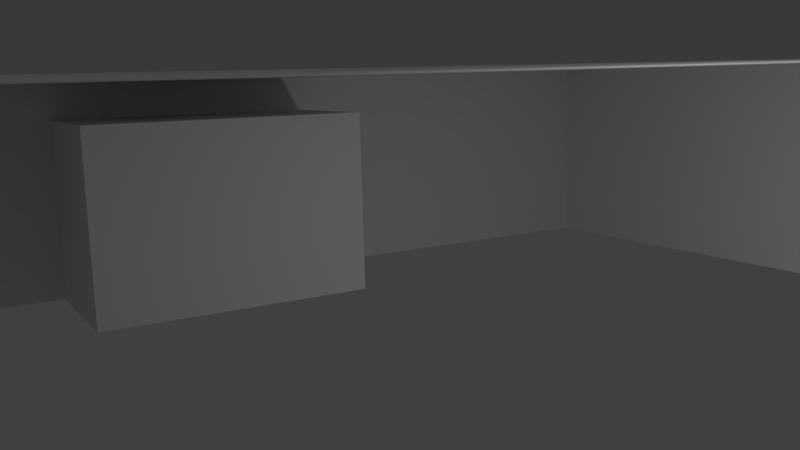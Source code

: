 # Source: garage.blend  (saved by Blender 2.78.0; exported with 4.5.12 LTS)
import bpy
from mathutils import Matrix  # noqa: F401  (used for matrix-valued properties, if any)

bpy.ops.wm.read_factory_settings(use_empty=True)
scene = bpy.context.scene
scene.name = 'Scene'

# ---- collections
col_collection_1 = bpy.data.collections.new('Collection 1'); scene.collection.children.link(col_collection_1)

# ---- materials (node trees are filled in below, after node groups)
mat_material = bpy.data.materials.new('Material')
mat_material.alpha_threshold = 0.0
mat_material.use_transparent_shadow = False
mat_material.roughness = 0.5
mat_material.specular_intensity = 0.1
mat_material.line_color = (0.0, 0.0, 0.0, 1.0)

# ---- material node trees

# ---- world
world_world = bpy.data.worlds.new('World'); scene.world = world_world
world_world.color = (0.05088, 0.05088, 0.05088)
world_world.use_sun_shadow = False
world_world.sun_shadow_jitter_overblur = 0.0
world_world.cycles.sampling_method = 'MANUAL'

# ---- cameras
cam_camera = bpy.data.cameras.new('Camera')
cam_camera.clip_end = 100.0
cam_camera.lens = 35.0
cam_camera.sensor_width = 32.0
cam_camera.sensor_height = 18.0
cam_camera.ortho_scale = 7.314
cam_camera.dof.focus_distance = 0.0
cam_camera.dof.aperture_fstop = 128.0

# ---- lights
light_lamp = bpy.data.lights.new('Lamp', 'POINT')
light_lamp.transmission_factor = 0.0
light_lamp.cutoff_distance = 30.0
light_lamp.energy = 100.0
light_lamp.shadow_buffer_clip_start = 1.001
light_lamp.shadow_soft_size = 0.1
light_lamp.shadow_maximum_resolution = 0.006
light_lamp.use_absolute_resolution = True

# ---- meshes
me_cube = bpy.data.meshes.new('Cube')
me_cube.from_pydata([(6.782, 7.43, -0.07369), (6.782, -7.43, -0.07369), (-6.782, -7.43, -0.07369), (-6.782, 7.43, -0.07369), (6.116, 6.7, 4.663), (6.116, -6.7, 4.663), (-6.116, -6.7, 4.663), (-6.116, 6.7, 4.663), (1.529, 3.35, 4.45), (1.317e-06, 7.43, -0.07369), (6.782, 7.43, 2.47), (1.047e-07, -7.43, -0.07369), (6.782, -7.43, 2.47), (-6.782, 2.411e-06, -0.07369), (-6.782, -7.43, 2.47), (-6.782, 7.43, 2.47), (6.116, -3.516e-06, 4.663), (1.475e-06, 6.7, 4.663), (-3.264e-06, -6.7, 4.663), (-6.116, 1.276e-06, 4.663), (5.086, 10.58, -0.07369), (-6.782, 1.968e-06, 2.47), (-1.916e-06, -7.43, 2.47), (1.529, 1.675, 4.45), (-2.675, -2.355, 3.106), (3.058, -2.318e-06, 4.45), (4.587, 3.35, 4.45), (-3.391, 7.43, -0.07369), (6.782, 7.43, 3.742), (-3.391, -7.43, -0.07369), (6.782, -7.43, 3.742), (-6.782, 3.715, -0.07369), (-6.782, -7.43, 3.742), (-6.782, 7.43, 3.742), (6.116, -3.35, 4.663), (-3.058, 6.7, 4.663), (-3.058, -6.7, 4.663), (-6.116, 3.35, 4.663), (3.058, 3.35, 4.45), (3.391, 7.43, -0.07369), (6.782, 7.43, 1.198), (3.391, -7.43, -0.07369), (6.782, -7.43, 1.198), (-6.782, -3.715, -0.07369), (-6.782, -7.43, 1.198), (-6.782, 7.43, 1.198), (6.116, 3.35, 4.663), (3.058, 6.7, 4.663), (3.058, -6.7, 4.663), (-6.116, -3.35, 4.663), (-3.391, 7.43, 2.47), (5.086, 10.58, 2.47), (1.722e-06, 7.43, 3.742), (5.086, 10.58, 1.834), (-6.782, 3.715, 2.47), (-6.782, -3.715, 2.47), (-6.782, 2.19e-06, 1.198), (-6.782, 1.747e-06, 3.742), (-3.391, -7.43, 2.47), (3.391, -7.43, 2.47), (-9.059e-07, -7.43, 1.198), (-2.725e-06, -7.43, 3.742), (-4.587, 1.675, 4.45), (-1.529, 1.675, 4.45), (-1.529, 5.025, 4.45), (6.782, -3.306e-06, 3.742), (5.086, 10.58, 3.106), (5.086, 10.58, 0.5623), (1.695, 9.044, 3.106), (-3.391, 11.95, -0.07369), (1.529, -1.719e-06, 4.45), (2.898e-07, 3.35, 4.45), (8.822e-07, 5.025, 4.45), (-2.08e-06, -3.35, 4.45), (-1.487e-06, -1.675, 4.45), (-6.116, -3.35, 4.45), (-6.116, -5.025, 4.45), (-3.391, 11.95, 1.834), (5.086, 9.044, 1.834), (5.086, 9.044, 0.5623), (6.782, 4.71, 3.742), (-4.587, 5.025, 4.45), (4.587, 1.675, 4.45), (3.391, -7.43, 3.742), (3.391, -7.43, 1.198), (-3.391, -7.43, 1.198), (-6.782, -3.715, 3.742), (-6.782, -3.715, 1.198), (-6.782, 3.715, 1.198), (5.086, 10.58, 1.198), (3.391, 7.43, 3.742), (-3.391, 7.43, 3.742), (-3.391, 7.43, 1.198), (-6.782, 3.715, 3.742), (-3.391, -7.43, 3.742), (6.782, -4.71, 3.742), (5.086, 9.044, 3.106), (3.058, -6.7, 4.45), (6.782, -7.065, -0.07369), (-5.086, 7.43, -0.07369), (6.782, 7.43, 4.378), (-5.086, -7.43, -0.07369), (6.782, -7.43, 4.378), (-6.782, 5.572, -0.07369), (-6.782, -7.43, 4.378), (-6.782, 7.43, 4.378), (6.116, -5.025, 4.663), (-4.587, 6.7, 4.663), (-4.587, -6.7, 4.663), (-6.116, 5.025, 4.663), (3.058, 5.025, 4.45), (1.695, 7.43, -0.07369), (6.782, 7.43, 1.834), (1.695, -7.43, -0.07369), (6.782, -7.43, 1.834), (-6.782, -1.857, -0.07369), (-6.782, -7.43, 1.834), (-6.782, 7.43, 1.834), (6.116, 1.675, 4.663), (1.529, 6.7, 4.663), (1.529, -6.7, 4.663), (-6.116, -1.675, 4.663), (-5.086, 7.43, 2.47), (-2.675, -4.71, 3.106), (1.722e-06, 7.43, 4.378), (-2.675, -4.71, 1.834), (-6.782, 5.572, 2.47), (-6.782, -1.857, 2.47), (-6.782, 2.3e-06, 0.5623), (-6.782, 1.858e-06, 3.106), (-5.086, -7.43, 2.47), (1.695, -7.43, 2.47), (-4.006e-07, -7.43, 0.5623), (-2.321e-06, -7.43, 3.106), (6.782, -7.065, 2.47), (4.587, 5.025, 4.45), (1.529, 5.025, 4.45), (4.587, -5.025, 4.45), (-1.695, 9.044, 3.106), (-3.391, 11.95, 1.198), (5.086, 11.95, 1.198), (-3.391, 9.044, 3.106), (-6.116, -6.7, 4.45), (4.587, -6.7, 4.45), (3.058, 6.7, 4.45), (4.587, 6.7, 4.45), (3.058, 1.675, 4.45), (-1.695, 7.43, -0.07369), (6.782, 7.43, 3.106), (-1.695, -7.43, -0.07369), (6.782, -7.43, 3.106), (-6.782, 1.857, -0.07369), (-6.782, -7.43, 3.106), (-6.782, 7.43, 3.106), (6.116, -1.675, 4.663), (-1.529, 6.7, 4.663), (-1.529, -6.7, 4.663), (-6.116, 1.675, 4.663), (6.782, 7.065, -0.07369), (5.086, 7.43, -0.07369), (6.782, 7.43, 0.5623), (5.086, -7.43, -0.07369), (6.782, -7.43, 0.5623), (-6.782, -5.572, -0.07369), (-6.782, -7.43, 0.5623), (-6.782, 7.43, 0.5623), (6.116, 5.025, 4.663), (4.587, 6.7, 4.663), (4.587, -6.7, 4.663), (-6.116, -5.025, 4.663), (-2.675, -4.71, 0.5623), (5.086, 7.43, 2.47), (1.722e-06, 7.43, 3.106), (-2.675, -4.71, 1.198), (-6.782, 1.857, 2.47), (-6.782, -5.572, 2.47), (-6.782, 2.079e-06, 1.834), (-6.782, 1.636e-06, 4.378), (-1.695, -7.43, 2.47), (5.086, -7.43, 2.47), (-1.411e-06, -7.43, 1.834), (-3.129e-06, -7.43, 4.378), (4.587, -1.675, 4.45), (6.782, 7.065, 2.47), (1.529, -1.675, 4.45), (6.782, -3.346e-06, 4.378), (3.391, 9.044, 3.106), (2.025e-06, 9.044, 3.106), (-3.391, 9.044, 0.5623), (-3.391, 9.044, 1.834), (6.116, 3.35, 4.45), (-4.587, 3.35, 4.45), (6.116, 5.025, 4.45), (-6.116, 3.35, 4.45), (-6.116, 1.675, 4.45), (-1.529, 3.35, 4.45), (-3.058, -6.7, 4.45), (-1.529, -6.7, 4.45), (-3.058, 6.7, 4.45), (-3.058, 3.35, 4.45), (-1.529, 6.7, 4.45), (6.116, -3.35, 4.45), (-4.587, -6.7, 4.45), (6.116, -1.675, 4.45), (-1.529, -5.207e-07, 4.45), (4.587, -2.917e-06, 4.45), (-3.391, 9.044, 1.198), (3.391, 11.95, 0.5623), (5.086, 11.95, 0.5623), (5.086, 11.95, 2.47), (-1.695, 11.95, 1.198), (5.086, 9.044, 1.198), (2.278e-06, 11.95, 1.198), (-3.391, 11.95, 3.106), (-3.391, 11.95, 2.47), (3.391, 11.95, 2.47), (5.086, 9.044, 2.47), (-3.391, 9.044, 2.47), (6.782, 2.355, 3.742), (6.782, 7.065, 3.742), (-1.529, -5.025, 4.45), (6.782, 3.715, 4.378), (-1.529, -1.675, 4.45), (6.782, 7.065, 1.198), (-4.587, -1.675, 4.45), (6.116, 6.7, 4.45), (6.782, -7.065, 1.198), (-4.587, -3.35, 4.45), (1.621e-06, 9.044, -0.07369), (1.695, 9.044, -0.07369), (1.695, -7.43, 3.742), (5.086, -7.43, 3.742), (3.391, -7.43, 3.106), (3.391, -7.43, 4.378), (1.695, -7.43, 1.198), (5.086, -7.43, 1.198), (3.391, -7.43, 0.5623), (3.391, -7.43, 1.834), (-5.086, -7.43, 1.198), (-1.695, -7.43, 1.198), (-3.391, -7.43, 0.5623), (-3.391, -7.43, 1.834), (-6.782, -1.857, 3.742), (-6.782, -5.572, 3.742), (-6.782, -3.715, 3.106), (-6.782, -3.715, 4.378), (-6.782, -1.857, 1.198), (-6.782, -5.572, 1.198), (-6.782, -3.715, 0.5623), (-6.782, -3.715, 1.834), (-6.782, 5.572, 1.198), (-6.782, 1.857, 1.198), (-6.782, 3.715, 0.5623), (-6.782, 3.715, 1.834), (-2.675, -2.355, 1.198), (5.086, 7.43, 1.198), (-2.675, 4.216e-07, 1.198), (-2.675, -1.398e-07, 1.834), (1.695, 7.43, 3.742), (5.086, 7.43, 3.742), (3.391, 7.43, 4.378), (3.391, 7.43, 3.106), (-5.086, 7.43, 3.742), (-1.695, 7.43, 3.742), (-3.391, 7.43, 4.378), (-3.391, 7.43, 3.106), (-5.086, 7.43, 1.198), (1.695, 10.58, -0.07369), (-3.391, 7.43, 1.834), (-3.391, 7.43, 0.5623), (-6.782, 5.572, 3.742), (-6.782, 1.857, 3.742), (-6.782, 3.715, 3.106), (-6.782, 3.715, 4.378), (-5.086, -7.43, 3.742), (-1.695, -7.43, 3.742), (-3.391, -7.43, 3.106), (-3.391, -7.43, 4.378), (6.782, -7.065, 3.742), (6.782, -2.355, 3.742), (-3.058, -1.675, 4.45), (6.782, -3.715, 4.378), (3.391, 11.95, 3.106), (3.391, 9.044, -0.07369), (5.086, 9.044, -0.07369), (-3.391, 9.044, -0.07369), (-6.116, 6.7, 4.45), (-8.948e-07, -1.12e-06, 4.45), (-3.025e-07, 1.675, 4.45), (-2.672e-06, -5.025, 4.45), (-6.116, 1.276e-06, 4.45), (-6.116, -1.675, 4.45), (-4.587, 6.7, 4.45), (-1.695, 9.044, -0.07369), (5.086, 11.95, 3.106), (-1.695, 11.95, 3.106), (6.782, -1.857, 4.378), (-3.058, -5.025, 4.45), (6.782, -7.065, 3.106), (-1.695, -7.43, 4.378), (-1.695, -7.43, 3.106), (-5.086, -7.43, 3.106), (-6.782, 1.857, 4.378), (-6.782, 1.857, 3.106), (-6.782, 5.572, 3.106), (2.328e-06, 10.58, 3.106), (3.391, 10.58, 3.106), (-5.086, 7.43, 1.834), (-1.695, 7.43, 3.106), (-1.695, 7.43, 4.378), (-5.086, 7.43, 4.378), (5.086, 7.43, 3.106), (5.086, 7.43, 4.378), (1.695, 7.43, 4.378), (5.086, 7.43, 0.5623), (5.086, 7.43, 1.834), (1.695, 10.58, 3.106), (-6.782, 1.857, 1.834), (-6.782, 1.857, 0.5623), (-6.782, 5.572, 0.5623), (-6.782, -5.572, 1.834), (-6.782, -5.572, 0.5623), (-6.782, -1.857, 0.5623), (-6.782, -5.572, 4.378), (-6.782, -5.572, 3.106), (-6.782, -1.857, 3.106), (-1.695, -7.43, 1.834), (-1.695, -7.43, 0.5623), (-5.086, -7.43, 0.5623), (5.086, -7.43, 1.834), (5.086, -7.43, 0.5623), (1.695, -7.43, 0.5623), (5.086, -7.43, 4.378), (5.086, -7.43, 3.106), (1.695, -7.43, 3.106), (1.529, -3.35, 4.45), (4.587, -3.35, 4.45), (6.782, -7.065, 0.5623), (6.782, 7.065, 1.834), (6.782, 7.065, 0.5623), (3.058, -3.35, 4.45), (6.782, 5.572, 4.378), (6.782, 7.065, 3.106), (3.058, -1.675, 4.45), (-1.695, 11.95, 2.47), (-2.672e-06, -5.025, 6.642), (-2.08e-06, -3.35, 6.642), (-4.587, -5.025, 6.642), (-3.058, -5.025, 6.642), (-3.058, -3.35, 6.642), (-4.587, -3.35, 6.642), (-4.587, -1.675, 6.642), (-1.487e-06, -1.675, 6.642), (-3.264e-06, -6.7, 4.45), (1.529, -6.7, 4.45), (6.116, -6.7, 4.45), (-3.058, 5.025, 4.45), (-3.058, 1.675, 4.45), (1.475e-06, 6.7, 4.45), (-3.058, 7.827e-08, 4.45), (-4.587, 6.773e-07, 4.45), (1.529, 6.7, 4.45), (6.116, -3.516e-06, 4.45), (6.116, 1.675, 4.45), (6.116, -5.025, 4.45), (-1.529, -1.675, 6.642), (-3.058, -1.675, 6.642), (-1.529, -5.025, 6.642), (6.782, 1.857, 4.378), (3.058, -5.025, 4.45), (6.782, -7.065, 1.834), (1.695, -7.43, 4.378), (1.695, -7.43, 1.834), (-5.086, -7.43, 1.834), (-6.782, -1.857, 4.378), (-6.782, -1.857, 1.834), (-6.782, 5.572, 1.834), (-2.675, -4.71, 2.47), (1.695, 7.43, 3.106), (-5.086, 7.43, 3.106), (-5.086, 7.43, 0.5623), (-6.782, 5.572, 4.378), (-5.086, -7.43, 4.378), (6.782, -5.572, 4.378), (-1.529, -3.35, 6.642), (-6.116, 5.025, 4.45), (-5.25, 2.355, -0.0737), (-5.25, 1.999e-06, -0.0737), (-5.25, 2.355, 2.47), (-5.25, -2.464e-07, 2.47), (-5.25, 1.438e-06, 0.5623), (-5.25, -8.079e-07, 3.106), (-5.25, -2.355, -0.0737), (-5.25, -4.71, -0.0737), (-5.25, 7.065, -0.0737), (-5.25, 4.71, -0.0737), (6.782, -9.042, -0.0737), (-5.25, -4.71, 2.47), (-5.25, 7.065, 2.47), (-5.25, 4.71, 2.47), (-5.25, 3.15e-07, 1.834), (-5.25, 8.765e-07, 1.198), (-5.25, 2.355, 3.742), (-5.25, -1.369e-06, 3.742), (-5.25, 7.065, 3.742), (-5.25, 4.71, 3.742), (-5.25, 4.71, 3.106), (-5.25, 2.355, 1.198), (-5.25, 7.065, 1.198), (-5.25, 4.71, 1.198), (-5.25, 4.71, 0.5623), (-5.25, 4.71, 1.834), (6.782, -9.042, 1.834), (-5.25, -4.71, 1.198), (-5.25, -4.71, 0.5623), (-5.25, -4.71, 1.834), (-5.25, -2.355, 3.742), (-5.25, -4.71, 3.742), (-5.25, -4.71, 3.106), (-5.25, -7.065, -0.0737), (-5.25, -7.065, 2.47), (-5.25, -7.065, 1.198), (-5.25, -7.065, 3.742), (-5.25, -2.355, 3.106), (-5.25, -7.065, 3.106), (6.782, -9.042, 1.198), (6.782, -9.042, 0.5623), (-5.25, -7.065, 0.5623), (-5.25, 7.065, 1.834), (-5.25, 7.065, 0.5623), (-5.25, 2.355, 0.5623), (-5.25, 7.065, 3.106), (-5.25, 2.355, 3.106), (-5.25, 2.355, 1.834), (-5.25, -7.065, 1.834), (1.529, -5.025, 4.45), (-4.587, -5.025, 4.45), (-1.695, 10.58, 3.106), (-3.391, 10.58, 3.106), (-2.675, -2.355, 2.47), (-2.675, -4.71, -0.0737), (-3.391, 10.58, 1.834), (-1.695, 10.58, -0.07369), (-2.675, -2.355, -0.0737), (-3.391, 10.58, 0.5623), (-3.391, 10.58, -0.07369), (-3.391, 10.58, 1.198), (-2.675, -7.013e-07, 2.47), (-3.391, 10.58, 2.47), (-2.675, -1.263e-06, 3.106), (3.391, 10.58, -0.07369), (-2.675, 1.545e-06, -0.0737), (1.924e-06, 10.58, -0.07369), (-2.675, 9.831e-07, 0.5623), (-3.391, 11.95, 0.5623), (-1.695, 11.95, 0.5623), (2.177e-06, 11.95, 0.5623), (-1.695, 11.95, -0.07369), (-1.695, 11.95, 1.834), (2.379e-06, 11.95, 1.834), (5.086, 11.95, -0.07369), (5.086, 11.95, 1.834), (3.391, 11.95, 1.834), (1.695, 11.95, 1.834), (2.48e-06, 11.95, 3.106), (1.695, 11.95, 2.47), (1.695, 11.95, 1.198), (1.695, 11.95, 0.5623), (1.695, 11.95, -0.07369), (1.695, 11.95, 3.106), (3.391, 11.95, -0.07369), (3.391, 11.95, 1.198), (2.075e-06, 11.95, -0.07369), (2.48e-06, 11.95, 2.47), (-2.675, -2.355, 1.834), (-2.675, -2.355, 0.5623), (5.086, -9.042, -0.0737), (5.086, -9.042, 1.198), (5.086, -9.042, 1.834), (5.086, -9.042, 0.5623)], [], [(82, 146, 25, 205), (208, 460, 470, 207), (383, 106, 5, 102), (382, 108, 6, 104), (381, 109, 7, 105), (380, 99, 3, 165), (379, 122, 15, 153), (254, 474, 125, 173), (447, 449, 24, 439), (376, 126, 15, 117), (375, 127, 21, 176), (374, 121, 19, 177), (373, 130, 14, 116), (372, 131, 22, 180), (371, 120, 18, 181), (370, 134, 12, 114), (439, 24, 123, 377), (368, 118, 16, 185), (461, 140, 471, 462), (463, 466, 212, 459), (465, 463, 459, 473), (64, 356, 199, 195), (358, 200, 64, 72), (72, 64, 195, 71), (292, 286, 385, 81), (227, 75, 76, 436), (289, 73, 346, 345), (198, 292, 81, 356), (297, 436, 202, 196), (335, 73, 289, 435), (63, 357, 359, 204), (356, 81, 191, 199), (26, 38, 146, 82), (209, 461, 462, 215), (285, 188, 444, 445), (189, 217, 448, 441), (141, 138, 437, 438), (78, 211, 89, 53), (229, 228, 452, 267), (186, 96, 66, 306), (188, 206, 446, 444), (138, 187, 305, 437), (474, 439, 377, 125), (475, 254, 173, 170), (341, 166, 46, 221), (67, 20, 460, 208), (316, 306, 282, 469), (442, 445, 69, 457), (337, 226, 42, 162), (452, 442, 457, 472), (20, 450, 470, 460), (334, 230, 61, 133), (333, 231, 83, 232), (332, 168, 48, 233), (331, 234, 60, 132), (330, 235, 84, 236), (329, 179, 59, 237), (328, 238, 44, 164), (327, 239, 85, 240), (326, 178, 58, 241), (325, 242, 57, 129), (324, 243, 86, 244), (323, 169, 49, 245), (322, 246, 56, 128), (321, 247, 87, 248), (320, 175, 55, 249), (319, 250, 45, 165), (318, 251, 88, 252), (317, 174, 54, 253), (66, 51, 209, 294), (438, 437, 295, 213), (306, 66, 294, 282), (313, 258, 52, 124), (312, 259, 90, 260), (269, 92, 206, 188), (310, 262, 33, 105), (309, 263, 91, 264), (27, 269, 188, 285), (307, 266, 45, 117), (268, 50, 217, 189), (92, 268, 189, 206), (304, 270, 33, 153), (303, 271, 93, 272), (302, 157, 37, 273), (301, 274, 32, 152), (300, 275, 94, 276), (299, 156, 36, 277), (298, 278, 30, 150), (441, 448, 214, 77), (296, 154, 34, 281), (96, 216, 51, 66), (283, 229, 267, 450), (228, 293, 442, 452), (62, 194, 290, 360), (190, 26, 82, 363), (363, 82, 205, 362), (145, 144, 110, 135), (225, 145, 135, 192), (192, 135, 26, 190), (361, 358, 72, 136), (144, 361, 136, 110), (110, 136, 8, 38), (23, 288, 287, 70), (336, 340, 369, 137), (201, 336, 137, 364), (187, 68, 316, 305), (217, 141, 438, 448), (293, 285, 445, 442), (68, 186, 306, 316), (211, 79, 67, 89), (284, 283, 450, 20), (222, 280, 366, 365), (280, 224, 351, 366), (73, 74, 352, 346), (279, 296, 281, 95), (65, 185, 296, 279), (185, 16, 154, 296), (437, 305, 464, 295), (445, 444, 454, 69), (53, 89, 140, 461), (134, 298, 150, 12), (79, 284, 20, 67), (223, 338, 428, 408), (275, 299, 277, 94), (61, 181, 299, 275), (181, 18, 156, 299), (178, 300, 276, 58), (22, 133, 300, 178), (133, 61, 275, 300), (130, 301, 152, 14), (58, 276, 301, 130), (276, 94, 274, 301), (271, 302, 273, 93), (57, 177, 302, 271), (177, 19, 157, 302), (174, 303, 272, 54), (21, 129, 303, 174), (129, 57, 271, 303), (126, 304, 153, 15), (54, 272, 304, 126), (272, 93, 270, 304), (315, 255, 211, 78), (308, 172, 187, 138), (111, 9, 228, 229), (39, 111, 229, 283), (171, 315, 78, 216), (311, 171, 216, 96), (122, 307, 117, 15), (50, 268, 307, 122), (268, 92, 266, 307), (263, 308, 265, 91), (52, 172, 308, 263), (265, 308, 138, 141), (155, 309, 264, 35), (17, 124, 309, 155), (124, 52, 263, 309), (107, 310, 105, 7), (35, 264, 310, 107), (264, 91, 262, 310), (259, 311, 261, 90), (28, 148, 311, 259), (148, 10, 171, 311), (167, 312, 260, 47), (4, 100, 312, 167), (100, 28, 259, 312), (119, 313, 124, 17), (47, 260, 313, 119), (260, 90, 258, 313), (147, 27, 285, 293), (40, 160, 314, 255), (160, 0, 159, 314), (378, 261, 186, 68), (10, 112, 315, 171), (112, 40, 255, 315), (9, 147, 293, 228), (50, 265, 141, 217), (172, 378, 68, 187), (251, 317, 253, 88), (56, 176, 317, 251), (176, 21, 174, 317), (151, 318, 252, 31), (13, 128, 318, 151), (128, 56, 251, 318), (103, 319, 165, 3), (31, 252, 319, 103), (252, 88, 250, 319), (247, 320, 249, 87), (44, 116, 320, 247), (116, 14, 175, 320), (163, 321, 248, 43), (2, 164, 321, 163), (164, 44, 247, 321), (115, 322, 128, 13), (43, 248, 322, 115), (248, 87, 246, 322), (243, 323, 245, 86), (32, 104, 323, 243), (104, 6, 169, 323), (175, 324, 244, 55), (14, 152, 324, 175), (152, 32, 243, 324), (127, 325, 129, 21), (55, 244, 325, 127), (244, 86, 242, 325), (239, 326, 241, 85), (60, 180, 326, 239), (180, 22, 178, 326), (149, 327, 240, 29), (11, 132, 327, 149), (132, 60, 239, 327), (101, 328, 164, 2), (29, 240, 328, 101), (240, 85, 238, 328), (235, 329, 237, 84), (329, 235, 477, 478), (114, 12, 179, 329), (161, 330, 236, 41), (330, 161, 476, 479), (162, 42, 425, 426), (113, 331, 132, 11), (41, 236, 331, 113), (236, 84, 234, 331), (231, 332, 233, 83), (30, 102, 332, 231), (102, 5, 168, 332), (179, 333, 232, 59), (12, 150, 333, 179), (150, 30, 231, 333), (131, 334, 133, 22), (59, 232, 334, 131), (232, 83, 230, 334), (444, 446, 139, 454), (339, 223, 408, 429), (226, 337, 427, 421), (158, 339, 429, 394), (206, 189, 441, 446), (278, 298, 424, 422), (98, 337, 162, 1), (216, 78, 53, 51), (337, 98, 419, 427), (134, 370, 434, 420), (40, 112, 338, 223), (112, 10, 183, 338), (298, 134, 420, 424), (0, 160, 339, 158), (160, 40, 223, 339), (305, 316, 469, 464), (279, 95, 417, 416), (267, 452, 472, 468), (219, 341, 221, 80), (28, 100, 341, 219), (100, 4, 166, 341), (65, 279, 416, 403), (10, 148, 342, 183), (148, 28, 219, 342), (342, 219, 404, 431), (370, 226, 421, 434), (219, 80, 405, 404), (227, 436, 347, 350), (365, 366, 349, 384), (366, 351, 350, 349), (352, 365, 384, 346), (346, 384, 367, 345), (384, 349, 348, 367), (349, 350, 347, 348), (154, 16, 362, 203), (16, 118, 363, 362), (4, 167, 145, 225), (37, 157, 194, 193), (166, 4, 225, 192), (36, 156, 197, 196), (49, 169, 76, 75), (155, 35, 198, 200), (48, 168, 143, 97), (34, 154, 203, 201), (167, 47, 144, 145), (109, 37, 193, 385), (46, 166, 192, 190), (108, 36, 196, 202), (121, 49, 75, 291), (35, 107, 292, 198), (120, 48, 97, 354), (106, 34, 201, 364), (47, 119, 361, 144), (7, 109, 385, 286), (364, 137, 143, 355), (205, 25, 343, 182), (362, 205, 182, 203), (203, 182, 336, 201), (70, 287, 74, 184), (25, 70, 184, 343), (435, 289, 353, 354), (343, 184, 335, 340), (224, 227, 350, 351), (340, 335, 435, 369), (369, 435, 354, 97), (8, 71, 288, 23), (38, 8, 23, 146), (146, 23, 70, 25), (191, 193, 194, 62), (436, 297, 348, 347), (289, 220, 197, 353), (204, 359, 280, 222), (199, 191, 62, 357), (357, 62, 360, 359), (195, 199, 357, 63), (71, 195, 63, 288), (288, 63, 204, 287), (200, 198, 356, 64), (287, 204, 222, 74), (220, 289, 345, 367), (360, 290, 291, 224), (359, 360, 224, 280), (74, 222, 365, 352), (224, 291, 75, 227), (297, 220, 367, 348), (220, 297, 196, 197), (184, 74, 73, 335), (436, 76, 142, 202), (182, 343, 340, 336), (137, 369, 97, 143), (118, 46, 190, 363), (6, 108, 202, 142), (157, 19, 290, 194), (19, 121, 291, 290), (107, 7, 286, 292), (156, 18, 353, 197), (18, 120, 354, 353), (169, 6, 142, 76), (5, 106, 364, 355), (218, 368, 185, 65), (80, 221, 368, 218), (221, 46, 118, 368), (95, 278, 422, 417), (183, 342, 431, 398), (338, 183, 398, 428), (226, 370, 114, 42), (218, 65, 403, 402), (80, 218, 402, 405), (230, 371, 181, 61), (83, 233, 371, 230), (233, 48, 120, 371), (234, 372, 180, 60), (84, 237, 372, 234), (237, 59, 131, 372), (238, 373, 116, 44), (85, 241, 373, 238), (241, 58, 130, 373), (242, 374, 177, 57), (86, 245, 374, 242), (245, 49, 121, 374), (246, 375, 176, 56), (87, 249, 375, 246), (249, 55, 127, 375), (250, 376, 117, 45), (88, 253, 376, 250), (253, 54, 126, 376), (314, 159, 284, 79), (159, 39, 283, 284), (261, 311, 96, 186), (258, 378, 172, 52), (90, 261, 378, 258), (255, 314, 79, 211), (262, 379, 153, 33), (91, 265, 379, 262), (265, 50, 122, 379), (266, 380, 165, 45), (92, 269, 380, 266), (269, 27, 99, 380), (270, 381, 105, 33), (93, 273, 381, 270), (273, 37, 109, 381), (274, 382, 104, 32), (94, 277, 382, 274), (277, 36, 108, 382), (278, 383, 102, 30), (95, 281, 383, 278), (281, 34, 106, 383), (17, 155, 200, 358), (119, 17, 358, 361), (168, 5, 355, 143), (81, 385, 193, 191), (136, 72, 71, 8), (135, 110, 38, 26), (433, 388, 389, 400), (432, 402, 403, 391), (431, 404, 405, 406), (430, 407, 401, 390), (429, 408, 409, 410), (428, 398, 399, 411), (413, 414, 170, 173), (400, 389, 447, 257), (423, 416, 417, 418), (391, 423, 24, 449), (418, 397, 377, 123), (391, 403, 416, 423), (397, 418, 424, 420), (418, 417, 422, 424), (423, 418, 123, 24), (392, 387, 451, 443), (393, 392, 443, 440), (415, 413, 173, 125), (389, 391, 449, 447), (390, 401, 256, 453), (393, 414, 427, 419), (414, 413, 421, 427), (408, 428, 411, 409), (394, 429, 410, 395), (386, 430, 390, 387), (395, 410, 430, 386), (410, 409, 407, 430), (398, 431, 406, 399), (388, 432, 391, 389), (399, 406, 432, 388), (406, 405, 402, 432), (407, 433, 400, 401), (409, 411, 433, 407), (411, 399, 388, 433), (413, 415, 434, 421), (415, 397, 420, 434), (51, 53, 461, 209), (446, 441, 77, 139), (450, 267, 468, 470), (89, 67, 208, 140), (448, 438, 213, 214), (294, 209, 215, 282), (295, 344, 214, 213), (458, 210, 139, 77), (455, 457, 69, 454), (210, 455, 454, 139), (215, 462, 463, 465), (462, 471, 466, 463), (466, 467, 456, 212), (212, 456, 455, 210), (456, 472, 457, 455), (344, 458, 77, 214), (473, 459, 458, 344), (459, 212, 210, 458), (464, 473, 344, 295), (140, 208, 207, 471), (467, 468, 472, 456), (469, 465, 473, 464), (471, 207, 467, 466), (282, 215, 465, 469), (207, 470, 468, 467), (256, 257, 474, 254), (257, 447, 439, 474), (443, 475, 170, 440), (451, 453, 475, 443), (453, 256, 254, 475), (401, 400, 257, 256), (397, 415, 125, 377), (387, 390, 453, 451), (414, 393, 440, 170), (425, 412, 478, 477), (396, 426, 479, 476), (426, 425, 477, 479), (1, 162, 426, 396), (42, 114, 412, 425), (235, 330, 479, 477), (114, 329, 478, 412), (161, 1, 396, 476)])
_uv = me_cube.uv_layers.new(name='UVMap')
_uv.uv.foreach_set('vector', [-0.8396, 0.9727, 0.04839, 0.9727, 0.04839, 1.94, -0.8396, 1.94, 4.998, 5.809, 5.367, 5.809, 5.367, 6.788, 4.998, 6.788, -1.728, -9.017, -2.115, -8.701, -2.115, -9.668, -1.728, -10.09, -8.621, -10.09, -8.331, -9.668, -9.219, -9.668, -9.606, -10.09, -9.606, -2.581, -9.219, -2.897, -9.219, -1.929, -9.606, -1.508, -6.651, -0.5288, -7.02, -0.5288, -7.02, -1.508, -6.651, -1.508, -5.173, -0.5288, -5.543, -0.5288, -5.543, -1.508, -5.173, -1.508, -4.336, 7.685, -3.966, 7.685, -3.966, 9.045, -4.336, 9.045, -3.597, 6.325, -3.227, 6.325, -3.227, 7.685, -3.597, 7.685, -8.128, -0.4353, -8.498, -0.4353, -8.498, -1.508, -8.128, -1.508, -8.128, 3.855, -8.498, 3.855, -8.498, 2.783, -8.128, 2.783, -9.606, -6.871, -9.219, -6.766, -9.219, -5.799, -9.606, -5.799, -2.957, -0.5288, -3.326, -0.5288, -3.326, -1.508, -2.957, -1.508, -2.957, 3.388, -3.326, 3.388, -3.326, 2.409, -2.957, 2.409, -4.682, -10.09, -4.779, -9.668, -5.667, -9.668, -5.667, -10.09, 6.854, -0.7875, 6.485, -0.7875, 6.485, -0.9981, 6.854, -0.9981, -3.597, 7.685, -3.227, 7.685, -3.227, 9.045, -3.597, 9.045, -1.728, -4.726, -2.115, -4.831, -2.115, -5.799, -1.728, -5.799, 4.259, 5.809, 4.628, 5.809, 4.628, 6.788, 4.259, 6.788, 4.259, 7.767, 4.628, 7.767, 4.628, 8.747, 4.259, 8.747, 3.89, 7.767, 4.259, 7.767, 4.259, 8.747, 3.89, 8.747, 2.712, -0.9619, 3.6, -0.9619, 3.6, 0.005416, 2.712, 0.005416, 1.824, -1.929, 2.712, -1.929, 2.712, -0.9619, 1.824, -0.9619, 1.824, -0.9619, 2.712, -0.9619, 2.712, 0.005416, 1.824, 0.005416, 4.488, -1.929, 5.376, -1.929, 5.376, -0.9619, 4.488, -0.9619, 4.488, 3.875, 5.376, 3.875, 5.376, 4.842, 4.488, 4.842, 11.08, 6.231, 11.08, 7.198, 9.809, 7.198, 9.809, 6.231, 3.6, -1.929, 4.488, -1.929, 4.488, -0.9619, 3.6, -0.9619, 3.6, 4.842, 4.488, 4.842, 4.488, 5.809, 3.6, 5.809, 0.9364, 3.875, 1.824, 3.875, 1.824, 4.842, 0.9364, 4.842, 2.712, 0.9727, 3.6, 0.9727, 3.6, 1.94, 2.712, 1.94, 3.6, -0.9619, 4.488, -0.9619, 4.488, 0.005416, 3.6, 0.005416, -0.8396, 0.005416, 0.04839, 0.005416, 0.04839, 0.9727, -0.8396, 0.9727, 3.89, 5.809, 4.259, 5.809, 4.259, 6.788, 3.89, 6.788, -7.759, 8.75, -8.128, 8.75, -8.128, 7.866, -7.759, 7.866, -8.867, 8.75, -9.236, 8.75, -9.236, 7.866, -8.867, 7.866, 2.583, 5.809, 2.583, 6.788, 1.693, 6.788, 1.693, 5.809, 8.701, 7.163, 9.07, 7.163, 9.07, 8.048, 8.701, 8.048, -0.04118, 7.767, -0.04118, 8.747, -0.931, 8.747, -0.931, 7.767, 2.583, 9.726, 2.583, 10.7, 1.693, 10.7, 1.693, 9.726, -8.128, 8.75, -8.498, 8.75, -8.498, 7.866, -8.128, 7.866, 2.583, 6.788, 2.583, 7.767, 1.693, 7.767, 1.693, 6.788, -3.966, 7.685, -3.597, 7.685, -3.597, 9.045, -3.966, 9.045, -4.705, 7.685, -4.336, 7.685, -4.336, 9.045, -4.705, 9.045, -1.728, -2.581, -2.115, -2.897, -2.115, -3.864, -1.728, -3.653, 9.44, 8.048, 9.809, 8.048, 9.809, 8.84, 9.44, 8.84, 1.693, 8.747, 1.693, 9.726, 0.8963, 9.726, 0.8963, 8.747, -0.931, 9.726, -0.931, 10.7, -1.728, 10.7, -1.728, 9.726, 7.593, -0.7875, 7.223, -0.7875, 7.223, -0.9981, 7.593, -0.9981, -0.931, 8.747, -0.931, 9.726, -1.728, 9.726, -1.728, 8.747, -0.931, 5.809, -0.931, 6.788, -1.728, 6.788, -1.728, 5.809, -3.696, 3.388, -4.065, 3.388, -4.065, 2.409, -3.696, 2.409, -3.696, 5.346, -4.065, 5.346, -4.065, 4.367, -3.696, 4.367, -2.712, -10.09, -3.003, -9.668, -3.891, -9.668, -3.697, -10.09, -2.218, 3.388, -2.588, 3.388, -2.588, 2.409, -2.218, 2.409, -2.218, 5.346, -2.588, 5.346, -2.588, 4.367, -2.218, 4.367, -2.957, 5.346, -3.326, 5.346, -3.326, 4.367, -2.957, 4.367, -2.218, -0.5288, -2.588, -0.5288, -2.588, -1.508, -2.218, -1.508, -2.218, 1.429, -2.588, 1.429, -2.588, 0.4503, -2.218, 0.4503, -2.957, 1.429, -3.326, 1.429, -3.326, 0.4503, -2.957, 0.4503, -8.867, 3.855, -9.236, 3.855, -9.236, 2.783, -8.867, 2.783, -8.867, 6.001, -9.236, 6.001, -9.236, 4.928, -8.867, 4.928, -9.606, -9.017, -9.219, -8.701, -9.219, -7.733, -9.606, -7.944, -7.389, 3.855, -7.759, 3.855, -7.759, 2.783, -7.389, 2.783, -7.389, 6.001, -7.759, 6.001, -7.759, 4.928, -7.389, 4.928, -8.128, 6.001, -8.498, 6.001, -8.498, 4.928, -8.128, 4.928, -7.389, -0.4353, -7.759, -0.4353, -7.759, -1.508, -7.389, -1.508, -7.389, 1.71, -7.759, 1.71, -7.759, 0.6374, -7.389, 0.6374, -8.128, 1.71, -8.498, 1.71, -8.498, 0.6374, -8.128, 0.6374, 7.962, 8.048, 8.332, 8.048, 8.332, 8.84, 7.962, 8.84, 1.693, 5.809, 1.693, 6.788, 0.8963, 6.788, 0.8963, 5.809, 1.693, 9.726, 1.693, 10.7, 0.8963, 10.7, 0.8963, 9.726, -4.434, 3.388, -4.804, 3.388, -4.804, 2.409, -4.434, 2.409, -4.434, 5.346, -4.804, 5.346, -4.804, 4.367, -4.434, 4.367, -8.128, 9.682, -8.498, 9.682, -8.498, 8.75, -8.128, 8.75, -4.434, -0.5288, -4.804, -0.5288, -4.804, -1.508, -4.434, -1.508, -4.434, 1.429, -4.804, 1.429, -4.804, 0.4503, -4.434, 0.4503, -7.759, 9.682, -8.128, 9.682, -8.128, 8.75, -7.759, 8.75, -5.912, -0.5288, -6.281, -0.5288, -6.281, -1.508, -5.912, -1.508, -8.867, 9.682, -9.236, 9.682, -9.236, 8.75, -8.867, 8.75, -8.498, 9.682, -8.867, 9.682, -8.867, 8.75, -8.498, 8.75, -8.867, -0.4353, -9.236, -0.4353, -9.236, -1.508, -8.867, -1.508, -8.867, 1.71, -9.236, 1.71, -9.236, 0.6374, -8.867, 0.6374, -9.606, -4.726, -9.219, -4.831, -9.219, -3.864, -9.606, -3.653, -3.696, -0.5288, -4.065, -0.5288, -4.065, -1.508, -3.696, -1.508, -3.696, 1.429, -4.065, 1.429, -4.065, 0.4503, -3.696, 0.4503, -6.651, -10.09, -6.555, -9.668, -7.443, -9.668, -7.636, -10.09, 6.115, -0.7875, 5.746, -0.7875, 5.746, -0.9981, 6.115, -0.9981, -8.867, 7.866, -9.236, 7.866, -9.236, 7.073, -8.867, 7.073, -1.728, -6.871, -2.115, -6.766, -2.115, -7.733, -1.728, -7.944, 7.962, 7.163, 8.332, 7.163, 8.332, 8.048, 7.962, 8.048, -0.04118, 6.788, -0.04118, 7.767, -0.931, 7.767, -0.931, 6.788, -0.04118, 8.747, -0.04118, 9.726, -0.931, 9.726, -0.931, 8.747, 4.488, 0.9727, 5.376, 0.9727, 5.376, 1.94, 4.488, 1.94, -1.728, 0.005416, -0.8396, 0.005416, -0.8396, 0.9727, -1.728, 0.9727, -1.728, 0.9727, -0.8396, 0.9727, -0.8396, 1.94, -1.728, 1.94, -0.8396, -1.929, 0.04839, -1.929, 0.04839, -0.9619, -0.8396, -0.9619, -1.728, -1.929, -0.8396, -1.929, -0.8396, -0.9619, -1.728, -0.9619, -1.728, -0.9619, -0.8396, -0.9619, -0.8396, 0.005416, -1.728, 0.005416, 0.9364, -1.929, 1.824, -1.929, 1.824, -0.9619, 0.9364, -0.9619, 0.04839, -1.929, 0.9364, -1.929, 0.9364, -0.9619, 0.04839, -0.9619, 0.04839, -0.9619, 0.9364, -0.9619, 0.9364, 0.005416, 0.04839, 0.005416, 0.9364, 0.9727, 1.824, 0.9727, 1.824, 1.94, 0.9364, 1.94, -0.8396, 3.875, 0.04839, 3.875, 0.04839, 4.842, -0.8396, 4.842, -1.728, 3.875, -0.8396, 3.875, -0.8396, 4.842, -1.728, 4.842, 2.583, 7.767, 2.583, 8.747, 1.693, 8.747, 1.693, 7.767, -9.236, 8.75, -9.606, 8.75, -9.606, 7.866, -9.236, 7.866, -0.04118, 9.726, -0.04118, 10.7, -0.931, 10.7, -0.931, 9.726, 2.583, 8.747, 2.583, 9.726, 1.693, 9.726, 1.693, 8.747, 9.07, 7.163, 9.44, 7.163, 9.44, 8.048, 9.07, 8.048, -0.04118, 5.809, -0.04118, 6.788, -0.931, 6.788, -0.931, 5.809, 10.97, -9.206, 10.97, -8.323, 9.693, -8.323, 9.693, -9.206, 10.97, -8.323, 10.97, -7.44, 9.693, -7.44, 9.693, -8.323, 11.08, 7.198, 11.08, 8.166, 9.809, 8.166, 9.809, 7.198, 5.746, 1.933, 5.377, 2.22, 5.377, 1.147, 5.746, 0.5726, 5.746, 3.293, 5.377, 3.293, 5.377, 2.22, 5.746, 1.933, -1.728, -5.799, -2.115, -5.799, -2.115, -6.766, -1.728, -6.871, 1.693, 6.788, 1.693, 7.767, 0.8963, 7.767, 0.8963, 6.788, -7.759, 7.866, -8.128, 7.866, -8.128, 7.073, -7.759, 7.073, 8.701, 8.048, 9.07, 8.048, 9.07, 8.84, 8.701, 8.84, 6.485, -0.7875, 6.115, -0.7875, 6.115, -0.9981, 6.485, -0.9981, 9.44, 7.163, 9.809, 7.163, 9.809, 8.048, 9.44, 8.048, 8.216, -10.09, 8.585, -10.09, 8.585, -3.141, 8.216, -3.141, -4.065, 1.429, -4.434, 1.429, -4.434, 0.4503, -4.065, 0.4503, -4.065, 2.409, -4.434, 2.409, -4.434, 1.429, -4.065, 1.429, -5.667, -10.09, -5.667, -9.668, -6.555, -9.668, -6.651, -10.09, -3.326, 1.429, -3.696, 1.429, -3.696, 0.4503, -3.326, 0.4503, -3.326, 2.409, -3.696, 2.409, -3.696, 1.429, -3.326, 1.429, -3.696, 2.409, -4.065, 2.409, -4.065, 1.429, -3.696, 1.429, -3.326, -0.5288, -3.696, -0.5288, -3.696, -1.508, -3.326, -1.508, -3.326, 0.4503, -3.696, 0.4503, -3.696, -0.5288, -3.326, -0.5288, -3.696, 0.4503, -4.065, 0.4503, -4.065, -0.5288, -3.696, -0.5288, -9.236, 1.71, -9.606, 1.71, -9.606, 0.6374, -9.236, 0.6374, -9.236, 2.783, -9.606, 2.783, -9.606, 1.71, -9.236, 1.71, -9.606, -5.799, -9.219, -5.799, -9.219, -4.831, -9.606, -4.726, -8.498, 1.71, -8.867, 1.71, -8.867, 0.6374, -8.498, 0.6374, -8.498, 2.783, -8.867, 2.783, -8.867, 1.71, -8.498, 1.71, -8.867, 2.783, -9.236, 2.783, -9.236, 1.71, -8.867, 1.71, -8.498, -0.4353, -8.867, -0.4353, -8.867, -1.508, -8.498, -1.508, -8.498, 0.6374, -8.867, 0.6374, -8.867, -0.4353, -8.498, -0.4353, -8.867, 0.6374, -9.236, 0.6374, -9.236, -0.4353, -8.867, -0.4353, 8.701, 6.231, 9.07, 6.231, 9.07, 7.163, 8.701, 7.163, 3.52, 6.788, 3.52, 7.767, 2.583, 7.767, 2.583, 6.788, 0.8963, 7.767, 0.8963, 8.747, -0.04118, 8.747, -0.04118, 7.767, 0.8963, 6.788, 0.8963, 7.767, -0.04118, 7.767, -0.04118, 6.788, 8.332, 6.231, 8.701, 6.231, 8.701, 7.163, 8.332, 7.163, 7.962, 6.231, 8.332, 6.231, 8.332, 7.163, 7.962, 7.163, -5.543, -0.5288, -5.912, -0.5288, -5.912, -1.508, -5.543, -1.508, -5.543, 0.4503, -5.912, 0.4503, -5.912, -0.5288, -5.543, -0.5288, -5.912, 0.4503, -6.281, 0.4503, -6.281, -0.5288, -5.912, -0.5288, -4.804, 1.429, -5.173, 1.429, -5.173, 0.4503, -4.804, 0.4503, -4.804, 2.409, -5.173, 2.409, -5.173, 1.429, -4.804, 1.429, 3.52, 5.809, 3.52, 6.788, 2.583, 6.788, 2.583, 5.809, -6.555, -1.929, -6.651, -1.508, -7.636, -1.508, -7.443, -1.929, -5.667, -1.929, -5.667, -1.508, -6.651, -1.508, -6.555, -1.929, -4.434, 2.409, -4.804, 2.409, -4.804, 1.429, -4.434, 1.429, -8.331, -1.929, -8.621, -1.508, -9.606, -1.508, -9.219, -1.929, -7.443, -1.929, -7.636, -1.508, -8.621, -1.508, -8.331, -1.929, -4.434, 0.4503, -4.804, 0.4503, -4.804, -0.5288, -4.434, -0.5288, -4.804, 5.346, -5.173, 5.346, -5.173, 4.367, -4.804, 4.367, -4.804, 6.325, -5.173, 6.325, -5.173, 5.346, -4.804, 5.346, -5.173, 6.325, -5.543, 6.325, -5.543, 5.346, -5.173, 5.346, -3.003, -1.929, -2.712, -1.508, -3.697, -1.508, -3.891, -1.929, -2.115, -1.929, -1.728, -1.508, -2.712, -1.508, -3.003, -1.929, -4.434, 6.325, -4.804, 6.325, -4.804, 5.346, -4.434, 5.346, -4.779, -1.929, -4.682, -1.508, -5.667, -1.508, -5.667, -1.929, -3.891, -1.929, -3.697, -1.508, -4.682, -1.508, -4.779, -1.929, -4.434, 4.367, -4.804, 4.367, -4.804, 3.388, -4.434, 3.388, 0.8963, 9.726, 0.8963, 10.7, -0.04118, 10.7, -0.04118, 9.726, -6.281, 6.325, -6.651, 6.325, -6.651, 5.346, -6.281, 5.346, -6.651, 6.325, -7.02, 6.325, -7.02, 5.346, -6.651, 5.346, 3.52, 8.747, 3.52, 9.726, 2.583, 9.726, 2.583, 8.747, -5.543, 6.325, -5.912, 6.325, -5.912, 5.346, -5.543, 5.346, -5.912, 6.325, -6.281, 6.325, -6.281, 5.346, -5.912, 5.346, 0.8963, 8.747, 0.8963, 9.726, -0.04118, 9.726, -0.04118, 8.747, -9.236, 9.682, -9.606, 9.682, -9.606, 8.75, -9.236, 8.75, 3.52, 7.767, 3.52, 8.747, 2.583, 8.747, 2.583, 7.767, -7.759, 1.71, -8.128, 1.71, -8.128, 0.6374, -7.759, 0.6374, -7.759, 2.783, -8.128, 2.783, -8.128, 1.71, -7.759, 1.71, -8.128, 2.783, -8.498, 2.783, -8.498, 1.71, -8.128, 1.71, -7.02, 1.71, -7.389, 1.71, -7.389, 0.6374, -7.02, 0.6374, -7.02, 2.783, -7.389, 2.783, -7.389, 1.71, -7.02, 1.71, -7.389, 2.783, -7.759, 2.783, -7.759, 1.71, -7.389, 1.71, -7.02, -0.4353, -7.389, -0.4353, -7.389, -1.508, -7.02, -1.508, -7.02, 0.6374, -7.389, 0.6374, -7.389, -0.4353, -7.02, -0.4353, -7.389, 0.6374, -7.759, 0.6374, -7.759, -0.4353, -7.389, -0.4353, -7.759, 6.001, -8.128, 6.001, -8.128, 4.928, -7.759, 4.928, -7.759, 7.073, -8.128, 7.073, -8.128, 6.001, -7.759, 6.001, -8.128, 7.073, -8.498, 7.073, -8.498, 6.001, -8.128, 6.001, -7.02, 6.001, -7.389, 6.001, -7.389, 4.928, -7.02, 4.928, -7.02, 7.073, -7.389, 7.073, -7.389, 6.001, -7.02, 6.001, -7.389, 7.073, -7.759, 7.073, -7.759, 6.001, -7.389, 6.001, -7.02, 3.855, -7.389, 3.855, -7.389, 2.783, -7.02, 2.783, -7.02, 4.928, -7.389, 4.928, -7.389, 3.855, -7.02, 3.855, -7.389, 4.928, -7.759, 4.928, -7.759, 3.855, -7.389, 3.855, -9.236, 6.001, -9.606, 6.001, -9.606, 4.928, -9.236, 4.928, -9.236, 7.073, -9.606, 7.073, -9.606, 6.001, -9.236, 6.001, -9.606, -10.09, -9.219, -9.668, -9.219, -8.701, -9.606, -9.017, -8.498, 6.001, -8.867, 6.001, -8.867, 4.928, -8.498, 4.928, -8.498, 7.073, -8.867, 7.073, -8.867, 6.001, -8.498, 6.001, -8.867, 7.073, -9.236, 7.073, -9.236, 6.001, -8.867, 6.001, -8.498, 3.855, -8.867, 3.855, -8.867, 2.783, -8.498, 2.783, -8.498, 4.928, -8.867, 4.928, -8.867, 3.855, -8.498, 3.855, -8.867, 4.928, -9.236, 4.928, -9.236, 3.855, -8.867, 3.855, -2.588, 1.429, -2.957, 1.429, -2.957, 0.4503, -2.588, 0.4503, -2.588, 2.409, -2.957, 2.409, -2.957, 1.429, -2.588, 1.429, -2.957, 2.409, -3.326, 2.409, -3.326, 1.429, -2.957, 1.429, -1.849, 1.429, -2.218, 1.429, -2.218, 0.4503, -1.849, 0.4503, -1.849, 2.409, -2.218, 2.409, -2.218, 1.429, -1.849, 1.429, -2.218, 2.409, -2.588, 2.409, -2.588, 1.429, -2.218, 1.429, -1.849, -0.5288, -2.218, -0.5288, -2.218, -1.508, -1.849, -1.508, -1.849, 0.4503, -2.218, 0.4503, -2.218, -0.5288, -1.849, -0.5288, -2.218, 0.4503, -2.588, 0.4503, -2.588, -0.5288, -2.218, -0.5288, -2.588, 5.346, -2.957, 5.346, -2.957, 4.367, -2.588, 4.367, 6.245, -2.039, 6.245, -2.406, 7.182, -2.406, 7.182, -2.039, -2.957, 6.325, -3.326, 6.325, -3.326, 5.346, -2.957, 5.346, -1.849, 5.346, -2.218, 5.346, -2.218, 4.367, -1.849, 4.367, 6.245, -2.774, 6.245, -3.141, 7.182, -3.141, 7.182, -2.774, 7.593, -0.9981, 7.223, -0.9981, 7.223, -1.929, 7.593, -1.929, -1.849, 3.388, -2.218, 3.388, -2.218, 2.409, -1.849, 2.409, -1.849, 4.367, -2.218, 4.367, -2.218, 3.388, -1.849, 3.388, -2.218, 4.367, -2.588, 4.367, -2.588, 3.388, -2.218, 3.388, -4.065, 5.346, -4.434, 5.346, -4.434, 4.367, -4.065, 4.367, -4.065, 6.325, -4.434, 6.325, -4.434, 5.346, -4.065, 5.346, -1.728, -10.09, -2.115, -9.668, -3.003, -9.668, -2.712, -10.09, -3.326, 5.346, -3.696, 5.346, -3.696, 4.367, -3.326, 4.367, -3.326, 6.325, -3.696, 6.325, -3.696, 5.346, -3.326, 5.346, -3.696, 6.325, -4.065, 6.325, -4.065, 5.346, -3.696, 5.346, -3.326, 3.388, -3.696, 3.388, -3.696, 2.409, -3.326, 2.409, -3.326, 4.367, -3.696, 4.367, -3.696, 3.388, -3.326, 3.388, -3.696, 4.367, -4.065, 4.367, -4.065, 3.388, -3.696, 3.388, -8.128, 7.866, -8.498, 7.866, -8.498, 7.073, -8.128, 7.073, 7.846, -10.09, 8.216, -10.09, 8.216, -3.141, 7.846, -3.141, 6.738, -10.09, 7.107, -10.09, 7.107, -3.141, 6.738, -3.141, 7.477, -10.09, 7.846, -10.09, 7.846, -3.141, 7.477, -3.141, -8.498, 8.75, -8.867, 8.75, -8.867, 7.866, -8.498, 7.866, 5.261, -10.09, 5.63, -10.09, 5.63, -3.141, 5.261, -3.141, 7.962, -0.7875, 7.593, -0.7875, 7.593, -0.9981, 7.962, -0.9981, 8.332, 7.163, 8.701, 7.163, 8.701, 8.048, 8.332, 8.048, 7.107, -10.09, 7.477, -10.09, 7.477, -3.141, 7.107, -3.141, 5.999, -10.09, 6.369, -10.09, 6.369, -3.141, 5.999, -3.141, 7.223, 7.583, 6.854, 7.583, 6.854, 7.373, 7.223, 7.373, 6.854, 7.583, 6.485, 7.583, 6.485, 7.373, 6.854, 7.373, 5.63, -10.09, 5.999, -10.09, 5.999, -3.141, 5.63, -3.141, 7.962, 7.583, 7.593, 7.583, 7.593, 7.373, 7.962, 7.373, 7.593, 7.583, 7.223, 7.583, 7.223, 7.373, 7.593, 7.373, 1.693, 7.767, 1.693, 8.747, 0.8963, 8.747, 0.8963, 7.767, 5.261, -4.649, 5.261, -3.289, -1.728, -3.289, -1.728, -4.649, -0.931, 7.767, -0.931, 8.747, -1.728, 8.747, -1.728, 7.767, 5.746, 7.373, 5.377, 6.511, 5.377, 5.438, 5.746, 6.013, 5.746, 7.583, 5.377, 7.583, 5.377, 6.511, 5.746, 7.373, -1.728, -1.508, -2.115, -1.929, -2.115, -2.897, -1.728, -2.581, 5.261, -6.009, 5.261, -4.649, -1.728, -4.649, -1.728, -6.009, 6.485, 7.583, 6.115, 7.583, 6.115, 7.373, 6.485, 7.373, 6.115, 7.583, 5.746, 7.583, 5.746, 7.373, 6.115, 7.373, 9.324, -10.09, 9.693, -10.09, 9.693, -3.141, 9.324, -3.141, 6.369, -10.09, 6.738, -10.09, 6.738, -3.141, 6.369, -3.141, 5.261, -10.09, 5.261, -8.729, -1.728, -8.729, -1.728, -10.09, 11.08, 9.133, 11.08, 10.1, 9.809, 10.1, 9.809, 9.133, -5.074, 7.208, -5.074, 8.091, -6.047, 8.091, -6.047, 7.208, -5.074, 8.091, -5.074, 8.974, -6.047, 8.974, -6.047, 8.091, -5.074, 6.325, -5.074, 7.208, -6.047, 7.208, -6.047, 6.325, -6.047, 6.325, -6.047, 7.208, -7.02, 7.208, -7.02, 6.325, -6.047, 7.208, -6.047, 8.091, -7.02, 8.091, -7.02, 7.208, -6.047, 8.091, -6.047, 8.974, -7.02, 8.974, -7.02, 8.091, 10.18, 2.907, 10.18, 1.94, 10.3, 1.94, 10.3, 2.907, 10.18, 1.94, 10.18, 0.9727, 10.3, 0.9727, 10.3, 1.94, 10.55, 5.134, 10.55, 4.251, 10.67, 4.251, 10.67, 5.134, 10.3, 3.875, 10.3, 2.907, 10.43, 2.907, 10.43, 3.875, 10.18, -0.9619, 10.18, -1.929, 10.3, -1.929, 10.3, -0.9619, 10.43, 3.369, 10.43, 2.486, 10.55, 2.486, 10.55, 3.369, 10.3, 0.005415, 10.3, -0.9619, 10.43, -0.9619, 10.43, 0.005415, 10.55, 0.7197, 10.55, -0.1633, 10.67, -0.1633, 10.67, 0.7197, 10.43, -0.1633, 10.43, -1.046, 10.55, -1.046, 10.55, -0.1633, 10.18, 3.875, 10.18, 2.907, 10.3, 2.907, 10.3, 3.875, 10.55, 4.251, 10.55, 3.369, 10.67, 3.369, 10.67, 4.251, 10.3, 4.842, 10.3, 3.875, 10.43, 3.875, 10.43, 4.842, 10.18, 0.005415, 10.18, -0.9619, 10.3, -0.9619, 10.3, 0.005415, 10.43, 4.251, 10.43, 3.369, 10.55, 3.369, 10.55, 4.251, 10.3, 0.9727, 10.3, 0.005415, 10.43, 0.005415, 10.43, 0.9727, 10.55, -0.1633, 10.55, -1.046, 10.67, -1.046, 10.67, -0.1633, 10.43, 0.7197, 10.43, -0.1633, 10.55, -0.1633, 10.55, 0.7197, 10.18, 4.842, 10.18, 3.875, 10.3, 3.875, 10.3, 4.842, 10.55, 3.369, 10.55, 2.486, 10.67, 2.486, 10.67, 3.369, 10.3, 5.809, 10.3, 4.842, 10.43, 4.842, 10.43, 5.809, -1.728, 4.842, -0.8396, 4.842, -0.8396, 5.809, -1.728, 5.809, -0.8396, 1.94, 0.04839, 1.94, 0.04839, 2.907, -0.8396, 2.907, -1.728, 1.94, -0.8396, 1.94, -0.8396, 2.907, -1.728, 2.907, -1.728, 2.907, -0.8396, 2.907, -0.8396, 3.875, -1.728, 3.875, 0.9364, 1.94, 1.824, 1.94, 1.824, 2.907, 0.9364, 2.907, 0.04839, 1.94, 0.9364, 1.94, 0.9364, 2.907, 0.04839, 2.907, 0.9364, 4.842, 1.824, 4.842, 1.824, 5.809, 0.9364, 5.809, 0.04839, 2.907, 0.9364, 2.907, 0.9364, 3.875, 0.04839, 3.875, 11.08, 8.166, 11.08, 9.133, 9.809, 9.133, 9.809, 8.166, 0.04839, 3.875, 0.9364, 3.875, 0.9364, 4.842, 0.04839, 4.842, 0.04839, 4.842, 0.9364, 4.842, 0.9364, 5.809, 0.04839, 5.809, 0.9364, 0.005416, 1.824, 0.005416, 1.824, 0.9727, 0.9364, 0.9727, 0.04839, 0.005416, 0.9364, 0.005416, 0.9364, 0.9727, 0.04839, 0.9727, 0.04839, 0.9727, 0.9364, 0.9727, 0.9364, 1.94, 0.04839, 1.94, 4.488, 0.005416, 5.376, 0.005416, 5.376, 0.9727, 4.488, 0.9727, 9.693, -4.792, 9.693, -5.675, 10.97, -5.675, 10.97, -4.792, 1.824, 4.842, 2.712, 4.842, 2.712, 5.809, 1.824, 5.809, 2.712, 1.94, 3.6, 1.94, 3.6, 2.907, 2.712, 2.907, 3.6, 0.005416, 4.488, 0.005416, 4.488, 0.9727, 3.6, 0.9727, 3.6, 0.9727, 4.488, 0.9727, 4.488, 1.94, 3.6, 1.94, 2.712, 0.005416, 3.6, 0.005416, 3.6, 0.9727, 2.712, 0.9727, 1.824, 0.005416, 2.712, 0.005416, 2.712, 0.9727, 1.824, 0.9727, 1.824, 0.9727, 2.712, 0.9727, 2.712, 1.94, 1.824, 1.94, 2.712, -1.929, 3.6, -1.929, 3.6, -0.9619, 2.712, -0.9619, 1.824, 1.94, 2.712, 1.94, 2.712, 2.907, 1.824, 2.907, 9.693, -6.558, 9.693, -7.44, 10.97, -7.44, 10.97, -6.558, 4.488, 1.94, 5.376, 1.94, 5.376, 2.907, 4.488, 2.907, 3.6, 1.94, 4.488, 1.94, 4.488, 2.907, 3.6, 2.907, 10.97, -10.09, 10.97, -9.206, 9.693, -9.206, 9.693, -10.09, 4.488, 2.907, 5.376, 2.907, 5.376, 3.875, 4.488, 3.875, 9.693, -5.675, 9.693, -6.558, 10.97, -6.558, 10.97, -5.675, 2.712, 4.842, 3.6, 4.842, 3.6, 5.809, 2.712, 5.809, 0.9364, 2.907, 1.824, 2.907, 1.824, 3.875, 0.9364, 3.875, 4.488, 4.842, 5.376, 4.842, 5.376, 5.809, 4.488, 5.809, -0.8396, 2.907, 0.04839, 2.907, 0.04839, 3.875, -0.8396, 3.875, -0.8396, 4.842, 0.04839, 4.842, 0.04839, 5.809, -0.8396, 5.809, 10.18, 0.9727, 10.18, 0.005415, 10.3, 0.005415, 10.3, 0.9727, 10.43, 5.134, 10.43, 4.251, 10.55, 4.251, 10.55, 5.134, 10.3, 2.907, 10.3, 1.94, 10.43, 1.94, 10.43, 2.907, 10.3, 1.94, 10.3, 0.9727, 10.43, 0.9727, 10.43, 1.94, 10.55, -1.046, 10.55, -1.929, 10.67, -1.929, 10.67, -1.046, 10.43, 2.486, 10.43, 1.603, 10.55, 1.603, 10.55, 2.486, 10.43, 1.603, 10.43, 0.7197, 10.55, 0.7197, 10.55, 1.603, 10.3, -0.9619, 10.3, -1.929, 10.43, -1.929, 10.43, -0.9619, 10.18, 5.809, 10.18, 4.842, 10.3, 4.842, 10.3, 5.809, 5.746, 4.653, 5.377, 4.365, 5.377, 3.293, 5.746, 3.293, 5.746, 6.013, 5.377, 5.438, 5.377, 4.365, 5.746, 4.653, -1.728, -3.653, -2.115, -3.864, -2.115, -4.831, -1.728, -4.726, 5.261, -3.289, 5.261, -1.929, -1.728, -1.929, -1.728, -3.289, 8.954, -10.09, 9.324, -10.09, 9.324, -3.141, 8.954, -3.141, 8.585, -10.09, 8.954, -10.09, 8.954, -3.141, 8.585, -3.141, 7.223, -0.7875, 6.854, -0.7875, 6.854, -0.9981, 7.223, -0.9981, 5.261, -7.369, 5.261, -6.009, -1.728, -6.009, -1.728, -7.369, 5.261, -8.729, 5.261, -7.369, -1.728, -7.369, -1.728, -8.729, -4.065, 3.388, -4.434, 3.388, -4.434, 2.409, -4.065, 2.409, -4.065, 4.367, -4.434, 4.367, -4.434, 3.388, -4.065, 3.388, -3.697, -10.09, -3.891, -9.668, -4.779, -9.668, -4.682, -10.09, -2.588, 3.388, -2.957, 3.388, -2.957, 2.409, -2.588, 2.409, -2.588, 4.367, -2.957, 4.367, -2.957, 3.388, -2.588, 3.388, -2.957, 4.367, -3.326, 4.367, -3.326, 3.388, -2.957, 3.388, -2.588, -0.5288, -2.957, -0.5288, -2.957, -1.508, -2.588, -1.508, -2.588, 0.4503, -2.957, 0.4503, -2.957, -0.5288, -2.588, -0.5288, -2.957, 0.4503, -3.326, 0.4503, -3.326, -0.5288, -2.957, -0.5288, -9.236, 3.855, -9.606, 3.855, -9.606, 2.783, -9.236, 2.783, -9.236, 4.928, -9.606, 4.928, -9.606, 3.855, -9.236, 3.855, -9.606, -7.944, -9.219, -7.733, -9.219, -6.766, -9.606, -6.871, -7.759, 3.855, -8.128, 3.855, -8.128, 2.783, -7.759, 2.783, -7.759, 4.928, -8.128, 4.928, -8.128, 3.855, -7.759, 3.855, -8.128, 4.928, -8.498, 4.928, -8.498, 3.855, -8.128, 3.855, -7.759, -0.4353, -8.128, -0.4353, -8.128, -1.508, -7.759, -1.508, -7.759, 0.6374, -8.128, 0.6374, -8.128, -0.4353, -7.759, -0.4353, -8.128, 0.6374, -8.498, 0.6374, -8.498, -0.4353, -8.128, -0.4353, 9.44, 6.231, 9.809, 6.231, 9.809, 7.163, 9.44, 7.163, 0.8963, 5.809, 0.8963, 6.788, -0.04118, 6.788, -0.04118, 5.809, 3.52, 9.726, 3.52, 10.7, 2.583, 10.7, 2.583, 9.726, -4.804, 3.388, -5.173, 3.388, -5.173, 2.409, -4.804, 2.409, -4.804, 4.367, -5.173, 4.367, -5.173, 3.388, -4.804, 3.388, 9.07, 6.231, 9.44, 6.231, 9.44, 7.163, 9.07, 7.163, -4.804, -0.5288, -5.173, -0.5288, -5.173, -1.508, -4.804, -1.508, -4.804, 0.4503, -5.173, 0.4503, -5.173, -0.5288, -4.804, -0.5288, -5.173, 0.4503, -5.543, 0.4503, -5.543, -0.5288, -5.173, -0.5288, -6.281, -0.5288, -6.651, -0.5288, -6.651, -1.508, -6.281, -1.508, -6.281, 0.4503, -6.651, 0.4503, -6.651, -0.5288, -6.281, -0.5288, -6.651, 0.4503, -7.02, 0.4503, -7.02, -0.5288, -6.651, -0.5288, -9.236, -0.4353, -9.606, -0.4353, -9.606, -1.508, -9.236, -1.508, -9.236, 0.6374, -9.606, 0.6374, -9.606, -0.4353, -9.236, -0.4353, -9.606, -3.653, -9.219, -3.864, -9.219, -2.897, -9.606, -2.581, -4.065, -0.5288, -4.434, -0.5288, -4.434, -1.508, -4.065, -1.508, -4.065, 0.4503, -4.434, 0.4503, -4.434, -0.5288, -4.065, -0.5288, -7.636, -10.09, -7.443, -9.668, -8.331, -9.668, -8.621, -10.09, 5.746, -0.7875, 5.377, 0.07462, 5.377, -0.9981, 5.746, -0.9981, 5.746, 0.5726, 5.377, 1.147, 5.377, 0.07462, 5.746, -0.7875, -1.728, -7.944, -2.115, -7.733, -2.115, -8.701, -1.728, -9.017, 10.55, 1.603, 10.55, 0.7197, 10.67, 0.7197, 10.67, 1.603, 10.55, 2.486, 10.55, 1.603, 10.67, 1.603, 10.67, 2.486, 10.43, -1.046, 10.43, -1.929, 10.55, -1.929, 10.55, -1.046, 4.488, -0.9619, 5.376, -0.9619, 5.376, 0.005416, 4.488, 0.005416, 0.9364, -0.9619, 1.824, -0.9619, 1.824, 0.005416, 0.9364, 0.005416, -0.8396, -0.9619, 0.04839, -0.9619, 0.04839, 0.005416, -0.8396, 0.005416, 9.07, 0.7909, 9.44, 0.7909, 9.44, 2.151, 9.07, 2.151, 9.809, 0.7909, 10.18, 0.7909, 10.18, 2.151, 9.809, 2.151, 9.809, -1.929, 10.18, -1.929, 10.18, -0.5692, 9.809, -0.5692, 8.332, 0.7909, 8.701, 0.7909, 8.701, 2.151, 8.332, 2.151, 8.332, -1.929, 8.701, -1.929, 8.701, -0.5692, 8.332, -0.5692, 9.07, -1.929, 9.44, -1.929, 9.44, -0.5692, 9.07, -0.5692, 7.962, 9.575, 7.962, 9.207, 9.458, 9.207, 9.458, 9.575, 9.693, -4.057, 9.693, -4.424, 11.19, -4.424, 11.19, -4.057, 9.809, 3.511, 10.18, 3.511, 10.18, 4.871, 9.809, 4.871, -1.732, 6.325, -1.732, 7.685, -3.227, 7.685, -3.227, 6.325, 7.962, 10.68, 7.962, 10.31, 9.458, 10.31, 9.458, 10.68, 9.809, 2.151, 10.18, 2.151, 10.18, 3.511, 9.809, 3.511, 9.44, 4.871, 9.809, 4.871, 9.809, 6.231, 9.44, 6.231, 9.809, 4.871, 10.18, 4.871, 10.18, 6.231, 9.809, 6.231, -1.732, 7.685, -1.732, 9.045, -3.227, 9.045, -3.227, 7.685, 5.377, 8.943, 5.377, 7.583, 6.872, 7.583, 6.872, 8.943, 5.377, 10.3, 5.377, 8.943, 6.872, 8.943, 6.872, 10.3, 7.962, 9.942, 7.962, 9.575, 9.458, 9.575, 9.458, 9.942, 9.693, -4.424, 9.693, -4.792, 11.19, -4.792, 11.19, -4.424, 9.693, -3.323, 9.693, -3.69, 11.19, -3.69, 11.19, -3.323, 7.962, 4.871, 8.332, 4.871, 8.332, 6.231, 7.962, 6.231, 8.332, 4.871, 8.701, 4.871, 8.701, 6.231, 8.332, 6.231, 8.701, -1.929, 9.07, -1.929, 9.07, -0.5692, 8.701, -0.5692, 7.962, -1.929, 8.332, -1.929, 8.332, -0.5692, 7.962, -0.5692, 7.962, 0.7909, 8.332, 0.7909, 8.332, 2.151, 7.962, 2.151, 7.962, -0.5692, 8.332, -0.5692, 8.332, 0.7909, 7.962, 0.7909, 8.332, -0.5692, 8.701, -0.5692, 8.701, 0.7909, 8.332, 0.7909, 9.44, -1.929, 9.809, -1.929, 9.809, -0.5692, 9.44, -0.5692, 9.44, 0.7909, 9.809, 0.7909, 9.809, 2.151, 9.44, 2.151, 9.44, -0.5692, 9.809, -0.5692, 9.809, 0.7909, 9.44, 0.7909, 9.809, -0.5692, 10.18, -0.5692, 10.18, 0.7909, 9.809, 0.7909, 8.701, 0.7909, 9.07, 0.7909, 9.07, 2.151, 8.701, 2.151, 8.701, -0.5692, 9.07, -0.5692, 9.07, 0.7909, 8.701, 0.7909, 9.07, -0.5692, 9.44, -0.5692, 9.44, 0.7909, 9.07, 0.7909, 8.701, 4.871, 9.07, 4.871, 9.07, 6.231, 8.701, 6.231, 9.07, 4.871, 9.44, 4.871, 9.44, 6.231, 9.07, 6.231, 8.332, 8.048, 8.701, 8.048, 8.701, 8.84, 8.332, 8.84, -8.498, 7.866, -8.867, 7.866, -8.867, 7.073, -8.498, 7.073, -0.931, 6.788, -0.931, 7.767, -1.728, 7.767, -1.728, 6.788, 9.07, 8.048, 9.44, 8.048, 9.44, 8.84, 9.07, 8.84, -9.236, 7.866, -9.606, 7.866, -9.606, 7.073, -9.236, 7.073, 3.52, 5.809, 3.89, 5.809, 3.89, 6.788, 3.52, 6.788, 3.52, 9.726, 3.89, 9.726, 3.89, 10.7, 3.52, 10.7, 4.259, 9.726, 4.628, 9.726, 4.628, 10.7, 4.259, 10.7, 4.998, 9.726, 5.367, 9.726, 5.367, 10.7, 4.998, 10.7, 4.628, 9.726, 4.998, 9.726, 4.998, 10.7, 4.628, 10.7, 3.89, 6.788, 4.259, 6.788, 4.259, 7.767, 3.89, 7.767, 4.259, 6.788, 4.628, 6.788, 4.628, 7.767, 4.259, 7.767, 4.628, 7.767, 4.998, 7.767, 4.998, 8.747, 4.628, 8.747, 4.628, 8.747, 4.998, 8.747, 4.998, 9.726, 4.628, 9.726, 4.998, 8.747, 5.367, 8.747, 5.367, 9.726, 4.998, 9.726, 3.89, 9.726, 4.259, 9.726, 4.259, 10.7, 3.89, 10.7, 3.89, 8.747, 4.259, 8.747, 4.259, 9.726, 3.89, 9.726, 4.259, 8.747, 4.628, 8.747, 4.628, 9.726, 4.259, 9.726, 3.52, 8.747, 3.89, 8.747, 3.89, 9.726, 3.52, 9.726, 4.628, 5.809, 4.998, 5.809, 4.998, 6.788, 4.628, 6.788, 4.998, 7.767, 5.367, 7.767, 5.367, 8.747, 4.998, 8.747, 3.52, 7.767, 3.89, 7.767, 3.89, 8.747, 3.52, 8.747, 4.628, 6.788, 4.998, 6.788, 4.998, 7.767, 4.628, 7.767, 3.52, 6.788, 3.89, 6.788, 3.89, 7.767, 3.52, 7.767, 4.998, 6.788, 5.367, 6.788, 5.367, 7.767, 4.998, 7.767, -4.336, 6.325, -3.966, 6.325, -3.966, 7.685, -4.336, 7.685, -3.966, 6.325, -3.597, 6.325, -3.597, 7.685, -3.966, 7.685, -5.074, 7.685, -4.705, 7.685, -4.705, 9.045, -5.074, 9.045, -5.074, 6.325, -4.705, 6.325, -4.705, 7.685, -5.074, 7.685, -4.705, 6.325, -4.336, 6.325, -4.336, 7.685, -4.705, 7.685, 9.693, -3.69, 9.693, -4.057, 11.19, -4.057, 11.19, -3.69, 7.962, 10.31, 7.962, 9.942, 9.458, 9.942, 9.458, 10.31, 9.693, -2.955, 9.693, -3.323, 11.19, -3.323, 11.19, -2.955, 7.962, 9.207, 7.962, 8.84, 9.458, 8.84, 9.458, 9.207, 5.261, -2.774, 5.261, -3.141, 6.245, -3.141, 6.245, -2.774, 5.261, -2.039, 5.261, -2.406, 6.245, -2.406, 6.245, -2.039, 5.261, -2.406, 5.261, -2.774, 6.245, -2.774, 6.245, -2.406, 7.962, -0.9981, 7.593, -0.9981, 7.593, -1.929, 7.962, -1.929, 7.223, -0.9981, 6.854, -0.9981, 6.854, -1.929, 7.223, -1.929, 6.245, -2.406, 6.245, -2.774, 7.182, -2.774, 7.182, -2.406, 8.118, -2.162, 8.118, -3.141, 9.055, -3.141, 9.055, -2.162, 8.118, -3.141, 8.118, -2.162, 7.182, -2.162, 7.182, -3.141])
me_cube.materials.append(mat_material)
me_cube.use_remesh_preserve_volume = False
me_cube.use_remesh_preserve_attributes = False
me_cube.use_mirror_vertex_groups = False
me_cube.update()

# ---- objects
ob_cube = bpy.data.objects.new('Cube', me_cube)
ob_lamp = bpy.data.objects.new('Lamp', light_lamp)
ob_camera = bpy.data.objects.new('Camera', cam_camera)

# ---- transforms, parenting, visibility, modifiers, constraints
ob_cube.location = (0.0, 0.0, 0.0)
ob_cube.lock_rotations_4d = False
ob_cube.empty_display_type = 'ARROWS'
ob_cube.lineart.crease_threshold = 0.0
ob_lamp.location = (3.962, 1.005, 1.205)
ob_lamp.rotation_euler = (0.6503, 0.05522, 1.866)
ob_lamp.lock_rotations_4d = False
ob_lamp.empty_display_type = 'ARROWS'
ob_lamp.color = (0.0, 0.0, 0.0, 0.0)
ob_lamp.lineart.crease_threshold = 0.0
ob_camera.location = (10.95, -7.336, 3.684)
ob_camera.rotation_euler = (1.404, 0.02604, 1.03)
ob_camera.lock_rotations_4d = False
ob_camera.empty_display_type = 'ARROWS'
ob_camera.color = (0.0, 0.0, 0.0, 0.0)
ob_camera.display_type = 'WIRE'
ob_camera.lineart.crease_threshold = 0.0

# ---- collection membership
col_collection_1.objects.link(ob_cube)
col_collection_1.objects.link(ob_lamp)
col_collection_1.objects.link(ob_camera)

# ---- scene / render settings (as saved in the file)
scene.camera = ob_camera
scene.frame_start = 1; scene.frame_end = 250; scene.frame_set(1)
scene.render.engine = 'BLENDER_EEVEE_NEXT'
scene.render.resolution_percentage = 50
scene.render.dither_intensity = 0.0
scene.cycles.use_denoising = False
scene.cycles.samples = 128
scene.cycles.sampling_pattern = 'TABULATED_SOBOL'
scene.cycles.light_sampling_threshold = 0.0
scene.cycles.use_adaptive_sampling = False
scene.cycles.use_light_tree = False
scene.cycles.blur_glossy = 0.0
scene.cycles.sample_clamp_indirect = 0.0
scene.view_settings.view_transform = 'Standard'
bpy.context.view_layer.update()
